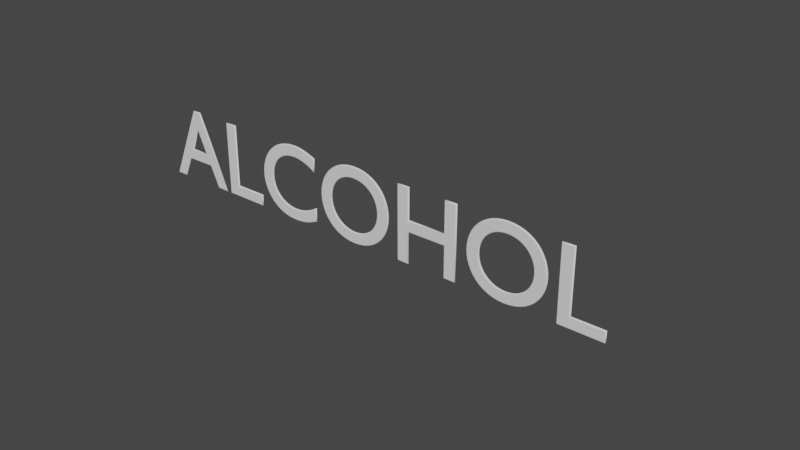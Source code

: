 # Source: alcoholNeon.blend  (saved by Blender 2.82.7; exported with 4.5.12 LTS)
import bpy
from mathutils import Matrix  # noqa: F401  (used for matrix-valued properties, if any)

bpy.ops.wm.read_factory_settings(use_empty=True)
scene = bpy.context.scene
scene.name = 'Scene'

# ---- collections
col_collection = bpy.data.collections.new('Collection'); scene.collection.children.link(col_collection)

# ---- world
world_world = bpy.data.worlds.new('World'); scene.world = world_world
world_world.use_nodes = True; world_world.node_tree.nodes.clear()
_N = world_world.node_tree.nodes; _L = world_world.node_tree.links
n0 = _N.new('ShaderNodeOutputWorld'); n0.name = 'World Output'; n0.location = (300, 300)
n1 = _N.new('ShaderNodeBackground'); n1.name = 'Background'; n1.location = (10, 300)
n1.inputs[0].default_value = (0.05088, 0.05088, 0.05088, 1.0)
_L.new(n1.outputs[0], n0.inputs[0])
n0.is_active_output = True
world_world.color = (0.05088, 0.05088, 0.05088)
world_world.use_sun_shadow = False
world_world.sun_shadow_jitter_overblur = 0.0

# ---- curves / text
txt_text = bpy.data.curves.new('Text', 'FONT')
txt_text.dimensions = '2D'
txt_text.body = 'ALCOHOL'
txt_text.use_path_clamp = True
txt_text.bevel_resolution = 3
txt_text.bevel_depth = 0.01

# ---- objects
ob_text = bpy.data.objects.new('Text', txt_text)

# ---- transforms, parenting, visibility, modifiers, constraints
ob_text.location = (0.0, 0.0, 0.0)
ob_text.rotation_euler = (1.571, -0.0, 0.0)
ob_text.lineart.crease_threshold = 0.0

# ---- collection membership
col_collection.objects.link(ob_text)

# ---- scene / render settings (as saved in the file)
scene.frame_start = 1; scene.frame_end = 250; scene.frame_set(1)
scene.render.engine = 'BLENDER_EEVEE_NEXT'
scene.cycles.use_denoising = False
scene.cycles.samples = 128
scene.cycles.sampling_pattern = 'TABULATED_SOBOL'
scene.cycles.use_adaptive_sampling = False
scene.cycles.use_light_tree = False
scene.view_settings.view_transform = 'Filmic'
bpy.context.view_layer.update()

# ---- added for rendering (the .blend has no active camera and no usable light): camera, sun
cam_auto = bpy.data.cameras.new('AutoCamera')
cam_auto.lens = 50.0
cam_auto.sensor_width = 36.0
cam_auto.clip_end = 1000.0
ob_auto_camera = bpy.data.objects.new('AutoCamera', cam_auto)
scene.collection.objects.link(ob_auto_camera)
ob_auto_camera.location = (7.94403, -6.20283, 4.45522)
ob_auto_camera.rotation_euler = (1.09748, -7.21219e-08, 0.694738)
scene.camera = ob_auto_camera
light_auto_sun = bpy.data.lights.new('AutoSun', 'SUN')
light_auto_sun.energy = 3.0
light_auto_sun.angle = 0.0523599
ob_auto_sun = bpy.data.objects.new('AutoSun', light_auto_sun)
scene.collection.objects.link(ob_auto_sun)
ob_auto_sun.rotation_euler = (0.872665, 0.174533, 0.523599)
bpy.context.view_layer.update()
